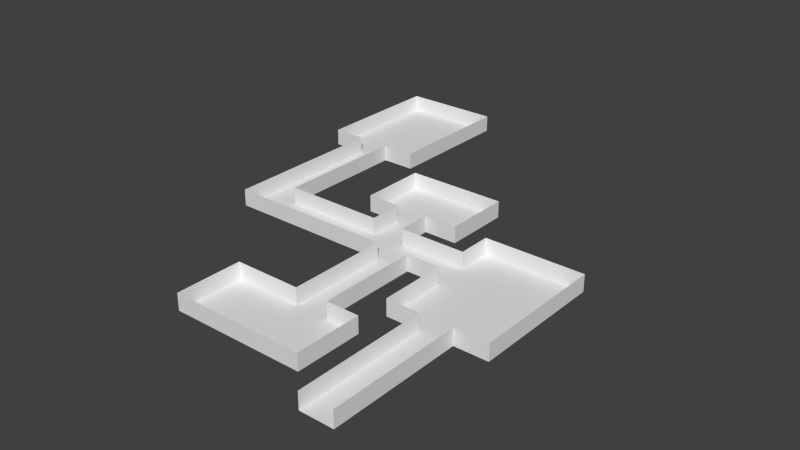 # Source: d1test.blend  (saved by Blender 2.65.0; exported with 4.5.12 LTS)
import bpy
from mathutils import Matrix  # noqa: F401  (used for matrix-valued properties, if any)

bpy.ops.wm.read_factory_settings(use_empty=True)
scene = bpy.context.scene
scene.name = 'Scene'

# ---- collections
col_collection_1 = bpy.data.collections.new('Collection 1'); scene.collection.children.link(col_collection_1)

# ---- materials (node trees are filled in below, after node groups)
mat_grnd = bpy.data.materials.new('Grnd')
mat_grnd.alpha_threshold = 0.0
mat_grnd.use_transparent_shadow = False
mat_grnd.roughness = 0.5
mat_grnd.line_color = (0.0, 0.0, 0.0, 1.0)

# ---- material node trees

# ---- world
world_world = bpy.data.worlds.new('World'); scene.world = world_world
world_world.color = (0.05088, 0.05088, 0.05088)
world_world.use_sun_shadow = False
world_world.sun_shadow_jitter_overblur = 0.0
world_world.cycles.sampling_method = 'MANUAL'
world_world.cycles.sample_map_resolution = 256

# ---- meshes
me_plane_122 = bpy.data.meshes.new('Plane.122')
me_plane_122.from_pydata([(1.0, -1.0, 0.0), (-1.0, -1.0, 0.0), (1.0, 1.0, 0.0), (1.0, -3.0, 6.0), (1.0, -5.0, 6.0), (-1.0, -5.0, 6.0), (-1.0, -3.0, 6.0), (1.0, -1.0, 6.0), (-1.0, -1.0, 6.0), (1.0, 3.0, 6.0), (-1.0, 3.0, 6.0), (1.0, 1.0, 6.0), (-1.0, 1.0, 6.0), (1.0, 3.0, 4.0), (-1.0, 3.0, 4.0), (1.0, -3.0, 1.669e-06), (-1.0, 3.0, 1.192e-07), (-1.0, 3.0, 2.0), (1.0, 3.0, 2.0), (1.0, 3.0, -2.384e-07), (-1.0, 1.0, -3.968e-09), (-1.0, -3.0, 1.903e-06), (-1.0, -5.0, 2.0), (1.0, -5.0, 2.027e-06), (-1.0, -5.0, 2.027e-06), (-1.0, -7.0, 2.0), (1.0, -7.0, 4.0), (1.0, -7.0, 2.0), (1.0, -5.0, 4.0), (1.0, -5.0, 2.0), (-1.0, -5.0, 4.0), (-1.0, -7.0, 4.0), (-1.0, -11.0, 2.0), (-1.0, -9.0, 2.0), (1.0, -9.0, 4.0), (1.0, -9.0, 2.0), (-1.0, -9.0, 4.0), (-1.0, -11.0, 4.0), (1.0, -11.0, 4.0), (1.0, -13.0, 2.0), (-1.0, -13.0, 2.0), (1.0, -11.0, 2.0), (1.0, -15.0, 2.0), (-1.0, -15.0, 2.0), (-1.0, -15.0, 4.0), (1.0, -15.0, 4.0), (1.0, -15.0, 6.0), (-1.0, -15.0, 6.0), (-1.0, -13.0, 4.0), (1.0, -13.0, 4.0), (-1.0, -13.0, 6.0), (1.0, -13.0, 6.0), (-1.0, -15.0, 8.0), (1.0, -7.0, 10.0), (-1.0, -7.0, 10.0), (1.0, -7.0, 8.0), (-1.0, -7.0, 8.0), (1.0, -7.0, 12.0), (-1.0, -7.0, 12.0), (1.0, -7.0, 14.0), (-1.0, -7.0, 14.0), (1.0, -11.0, 8.0), (-1.0, -11.0, 8.0), (1.0, -9.0, 8.0), (-1.0, -9.0, 8.0), (1.0, -9.0, 14.0), (-1.0, -9.0, 14.0), (-1.0, -11.0, 14.0), (1.0, -11.0, 10.0), (1.0, -11.0, 14.0), (-1.0, -11.0, 10.0), (1.0, -11.0, 12.0), (-1.0, -11.0, 12.0), (1.0, -13.0, 10.0), (-1.0, -13.0, 10.0), (1.0, -25.0, 8.0), (-1.0, -23.0, 8.0), (1.0, -21.0, 8.0), (-1.0, -21.0, 8.0), (1.0, -23.0, 8.0), (-1.0, -25.0, 10.0), (-1.0, -25.0, 8.0), (-1.0, -25.0, 12.0), (1.0, -25.0, 10.0), (1.0, -25.0, 12.0), (-1.0, -25.0, 14.0), (1.0, -25.0, 16.0), (-1.0, -25.0, 16.0), (1.0, -25.0, 14.0), (-1.0, -21.0, 16.0), (-1.0, -23.0, 16.0), (1.0, -23.0, 16.0), (1.0, -21.0, 14.0), (1.0, -21.0, 10.0), (-1.0, -21.0, 10.0), (1.0, -21.0, 12.0), (-1.0, -21.0, 14.0), (1.0, -21.0, 16.0), (-1.0, -21.0, 12.0), (1.0, -19.0, 12.0), (-1.0, -19.0, 12.0), (1.0, -19.0, 14.0), (-1.0, -19.0, 14.0), (1.0, -17.0, 12.0), (-1.0, -17.0, 12.0), (-1.0, -15.0, 14.0), (1.0, -17.0, 14.0), (-1.0, -17.0, 14.0), (1.0, -15.0, 8.0), (-1.0, -15.0, 10.0), (-1.0, -13.0, 8.0), (1.0, -13.0, 8.0), (-1.0, -15.0, 12.0), (1.0, -15.0, 12.0), (1.0, -15.0, 10.0), (1.0, -15.0, 14.0), (-1.0, -13.0, 12.0), (1.0, -13.0, 12.0), (-1.0, -13.0, 14.0), (1.0, -13.0, 14.0), (-1.0, -15.0, 16.0), (1.0, -13.0, 16.0), (1.0, -17.0, 16.0), (-1.0, -17.0, 16.0), (1.0, -15.0, 16.0), (1.0, -19.0, 16.0), (-1.0, -19.0, 16.0), (-1.0, -13.0, 16.0), (1.0, -11.0, 16.0), (-1.0, -11.0, 16.0), (1.0, -19.0, 18.0), (-1.0, -19.0, 18.0), (-1.0, -11.0, 18.0), (1.0, -11.0, 20.0), (-1.0, -11.0, 20.0), (1.0, -11.0, 18.0), (1.0, -13.0, 22.0), (1.0, -11.0, 22.0), (-1.0, -11.0, 22.0), (-1.0, -13.0, 22.0), (-1.0, -15.0, 22.0), (1.0, -15.0, 22.0), (-1.0, -17.0, 22.0), (1.0, -19.0, 22.0), (-1.0, -19.0, 22.0), (-1.0, -19.0, 20.0), (1.0, -19.0, 20.0), (1.0, -17.0, 22.0), (-1.0, -21.0, 20.0), (1.0, -25.0, 20.0), (-1.0, -25.0, 20.0), (1.0, -27.0, 20.0), (-1.0, -27.0, 20.0), (-1.0, -23.0, 20.0), (1.0, -21.0, 18.0), (-1.0, -21.0, 18.0), (-1.0, -25.0, 18.0), (-1.0, -23.0, 18.0), (1.0, -27.0, 18.0), (-1.0, -27.0, 18.0), (1.0, -25.0, 18.0), (1.0, -23.0, 18.0), (1.0, -21.0, 20.0), (1.0, -23.0, 20.0)], [], [(10, 9, 11, 12), (58, 57, 59, 60), (62, 61, 63, 64), (150, 149, 151, 152), (1, 0, 2, 20), (6, 3, 4, 5), (8, 7, 3, 6), (12, 11, 7, 8), (14, 13, 9, 10), (17, 18, 13, 14), (16, 19, 18, 17), (20, 2, 19, 16), (24, 23, 15, 21), (21, 15, 0, 1), (5, 4, 28, 30), (22, 29, 23, 24), (25, 27, 29, 22), (30, 28, 26, 31), (31, 26, 34, 36), (33, 35, 27, 25), (32, 41, 35, 33), (36, 34, 38, 37), (37, 38, 49, 48), (40, 39, 41, 32), (43, 42, 39, 40), (44, 45, 42, 43), (47, 46, 45, 44), (51, 50, 48, 49), (111, 110, 50, 51), (52, 108, 46, 47), (54, 53, 57, 58), (56, 55, 53, 54), (64, 63, 55, 56), (60, 59, 65, 66), (66, 65, 69, 67), (70, 68, 61, 62), (67, 69, 71, 72), (72, 71, 117, 116), (74, 73, 68, 70), (81, 75, 79, 76), (76, 79, 77, 78), (78, 77, 93, 94), (80, 83, 75, 81), (82, 84, 83, 80), (85, 88, 84, 82), (87, 86, 88, 85), (90, 91, 86, 87), (89, 97, 91, 90), (94, 93, 95, 98), (96, 92, 97, 89), (98, 95, 99, 100), (102, 101, 92, 96), (107, 106, 101, 102), (100, 99, 103, 104), (104, 103, 113, 112), (105, 115, 106, 107), (109, 114, 108, 52), (73, 74, 110, 111), (112, 113, 114, 109), (119, 118, 116, 117), (121, 127, 118, 119), (120, 124, 115, 105), (123, 122, 124, 120), (126, 125, 122, 123), (127, 121, 128, 129), (129, 128, 135, 132), (131, 130, 125, 126), (132, 135, 133, 134), (134, 133, 137, 138), (138, 137, 136, 139), (139, 136, 141, 140), (140, 141, 147, 142), (142, 147, 143, 144), (144, 143, 146, 145), (145, 146, 162, 148), (148, 162, 163, 153), (153, 163, 149, 150), (157, 161, 154, 155), (155, 154, 130, 131), (156, 160, 161, 157), (159, 158, 160, 156)])
me_plane_122.materials.append(mat_grnd)
me_plane_122.use_remesh_preserve_volume = False
me_plane_122.use_remesh_preserve_attributes = False
me_plane_122.use_mirror_vertex_groups = False
me_plane_122.update()
me_plane_121 = bpy.data.meshes.new('Plane.121')
me_plane_121.from_pydata([(1.0, -1.0, 0.0), (1.0, 1.0, 0.0), (1.0, -3.0, 6.0), (1.0, -3.0, 4.0), (1.0, -5.0, 6.0), (1.0, -1.0, 4.0), (1.0, 1.0, 4.0), (1.0, -1.0, 6.0), (1.0, 3.0, 6.0), (1.0, 1.0, 6.0), (1.0, 3.0, 4.0), (1.0, -3.0, 2.0), (1.0, -3.0, 1.669e-06), (1.0, 1.0, 2.0), (1.0, 3.0, 2.0), (1.0, 3.0, -2.384e-07), (1.0, -1.0, 2.0), (1.0, -5.0, 2.027e-06), (1.0, -7.0, 4.0), (1.0, -7.0, 2.0), (1.0, -5.0, 4.0), (1.0, -5.0, 2.0), (1.0, -9.0, 4.0), (1.0, -9.0, 2.0), (1.0, -11.0, 4.0), (1.0, -13.0, 2.0), (1.0, -11.0, 2.0), (1.0, -15.0, 2.0), (1.0, -15.0, 4.0), (1.0, -15.0, 6.0), (1.0, -13.0, 4.0), (1.0, -13.0, 6.0), (1.0, -7.0, 10.0), (1.0, -7.0, 8.0), (1.0, -7.0, 12.0), (1.0, -7.0, 14.0), (1.0, -11.0, 8.0), (1.0, -9.0, 8.0), (1.0, -9.0, 10.0), (1.0, -9.0, 14.0), (1.0, -9.0, 12.0), (1.0, -11.0, 10.0), (1.0, -11.0, 14.0), (1.0, -11.0, 12.0), (1.0, -13.0, 10.0), (1.0, -25.0, 8.0), (1.0, -21.0, 8.0), (1.0, -23.0, 8.0), (1.0, -25.0, 10.0), (1.0, -25.0, 12.0), (1.0, -25.0, 16.0), (1.0, -25.0, 14.0), (1.0, -23.0, 16.0), (1.0, -23.0, 14.0), (1.0, -21.0, 14.0), (1.0, -23.0, 12.0), (1.0, -23.0, 10.0), (1.0, -21.0, 10.0), (1.0, -21.0, 12.0), (1.0, -21.0, 16.0), (1.0, -19.0, 12.0), (1.0, -19.0, 14.0), (1.0, -17.0, 12.0), (1.0, -17.0, 14.0), (1.0, -15.0, 8.0), (1.0, -13.0, 8.0), (1.0, -15.0, 12.0), (1.0, -15.0, 10.0), (1.0, -15.0, 14.0), (1.0, -13.0, 12.0), (1.0, -13.0, 14.0), (1.0, -13.0, 16.0), (1.0, -17.0, 16.0), (1.0, -15.0, 16.0), (1.0, -19.0, 16.0), (1.0, -11.0, 16.0), (1.0, -15.0, 18.0), (1.0, -19.0, 18.0), (1.0, -11.0, 20.0), (1.0, -13.0, 20.0), (1.0, -13.0, 18.0), (1.0, -11.0, 18.0), (1.0, -13.0, 22.0), (1.0, -11.0, 22.0), (1.0, -15.0, 22.0), (1.0, -17.0, 18.0), (1.0, -15.0, 20.0), (1.0, -19.0, 22.0), (1.0, -19.0, 20.0), (1.0, -17.0, 22.0), (1.0, -17.0, 20.0), (1.0, -25.0, 20.0), (1.0, -27.0, 20.0), (1.0, -21.0, 18.0), (1.0, -27.0, 18.0), (1.0, -25.0, 18.0), (1.0, -23.0, 18.0), (1.0, -21.0, 20.0), (1.0, -23.0, 20.0)], [], [(19, 18, 20, 21), (21, 20, 3, 11), (20, 4, 2, 3), (3, 2, 7, 5), (11, 3, 5, 16), (16, 5, 6, 13), (5, 7, 9, 6), (6, 9, 8, 10), (13, 6, 10, 14), (17, 21, 11, 12), (1, 13, 14, 15), (0, 16, 13, 1), (12, 11, 16, 0), (23, 22, 18, 19), (26, 24, 22, 23), (25, 30, 24, 26), (27, 28, 30, 25), (28, 29, 31, 30), (29, 64, 65, 31), (38, 40, 34, 32), (37, 38, 32, 33), (40, 39, 35, 34), (36, 41, 38, 37), (43, 42, 39, 40), (41, 43, 40, 38), (44, 69, 43, 41), (47, 56, 57, 46), (45, 48, 56, 47), (48, 49, 55, 56), (49, 51, 53, 55), (51, 50, 52, 53), (53, 52, 59, 54), (56, 55, 58, 57), (55, 53, 54, 58), (58, 54, 61, 60), (60, 61, 63, 62), (62, 63, 68, 66), (64, 67, 44, 65), (67, 66, 69, 44), (66, 68, 70, 69), (68, 73, 71, 70), (72, 85, 76, 73), (73, 76, 80, 71), (71, 80, 81, 75), (74, 77, 85, 72), (80, 79, 78, 81), (79, 82, 83, 78), (86, 84, 82, 79), (76, 86, 79, 80), (85, 90, 86, 76), (90, 89, 84, 86), (88, 87, 89, 90), (77, 88, 90, 85), (94, 92, 91, 95), (95, 91, 98, 96), (93, 97, 88, 77), (96, 98, 97, 93)])
_uv = me_plane_121.uv_layers.new(name='UVMap')
_uv.uv.foreach_set('vector', [0.8547, 0.9841, 0.8547, 0.8375, 1.001, 0.8375, 1.001, 0.984, 1.001, 0.984, 1.001, 0.8375, 1.148, 0.8374, 1.148, 0.984, 1.001, 0.8375, 1.001, 0.6909, 1.148, 0.6908, 1.148, 0.8374, 1.148, 0.8374, 1.148, 0.6908, 1.294, 0.6908, 1.294, 0.8374, 1.148, 0.984, 1.148, 0.8374, 1.294, 0.8374, 1.294, 0.984, 1.294, 0.984, 1.294, 0.8374, 1.441, 0.8374, 1.441, 0.984, 1.294, 0.8374, 1.294, 0.6908, 1.441, 0.6908, 1.441, 0.8374, 1.441, 0.8374, 1.441, 0.6908, 1.588, 0.6908, 1.588, 0.8374, 1.441, 0.984, 1.441, 0.8374, 1.588, 0.8374, 1.588, 0.984, 1.001, 1.131, 1.001, 0.984, 1.148, 0.984, 1.148, 1.131, 1.441, 1.131, 1.441, 0.984, 1.588, 0.984, 1.588, 1.131, 1.295, 1.131, 1.294, 0.984, 1.441, 0.984, 1.441, 1.131, 1.148, 1.131, 1.148, 0.984, 1.294, 0.984, 1.295, 1.131, 0.7081, 0.9841, 0.7081, 0.8375, 0.8547, 0.8375, 0.8547, 0.9841, 0.5616, 0.9841, 0.5615, 0.8375, 0.7081, 0.8375, 0.7081, 0.9841, 0.415, 0.9841, 0.415, 0.8376, 0.5615, 0.8375, 0.5616, 0.9841, 0.2685, 0.9842, 0.2684, 0.8376, 0.415, 0.8376, 0.415, 0.9841, 0.2684, 0.8376, 0.2684, 0.6911, 0.4149, 0.691, 0.415, 0.8376, 0.2684, 0.6911, 0.2683, 0.5445, 0.4149, 0.5445, 0.4149, 0.691, 0.7078, 0.3978, 0.7078, 0.2513, 0.8543, 0.2513, 0.8543, 0.3978, 0.7079, 0.5443, 0.7078, 0.3978, 0.8543, 0.3978, 0.8544, 0.5443, 0.7078, 0.2513, 0.7077, 0.1048, 0.8542, 0.1048, 0.8543, 0.2513, 0.5614, 0.5444, 0.5613, 0.3979, 0.7078, 0.3978, 0.7079, 0.5443, 0.5612, 0.2514, 0.5612, 0.1049, 0.7077, 0.1048, 0.7078, 0.2513, 0.5613, 0.3979, 0.5612, 0.2514, 0.7078, 0.2513, 0.7078, 0.3978, 0.4148, 0.398, 0.4147, 0.2515, 0.5612, 0.2514, 0.5613, 0.3979, -0.3176, 0.5447, -0.3177, 0.3982, -0.1712, 0.3982, -0.1711, 0.5447, -0.4641, 0.5448, -0.4642, 0.3983, -0.3177, 0.3982, -0.3176, 0.5447, -0.4642, 0.3983, -0.4642, 0.2518, -0.3177, 0.2517, -0.3177, 0.3982, -0.4642, 0.2518, -0.4643, 0.1053, -0.3178, 0.1052, -0.3177, 0.2517, -0.4643, 0.1053, -0.4643, -0.04123, -0.3178, -0.04128, -0.3178, 0.1052, -0.3178, 0.1052, -0.3178, -0.04128, -0.1713, -0.04132, -0.1713, 0.1052, -0.3177, 0.3982, -0.3177, 0.2517, -0.1712, 0.2517, -0.1712, 0.3982, -0.3177, 0.2517, -0.3178, 0.1052, -0.1713, 0.1052, -0.1712, 0.2517, -0.1712, 0.2517, -0.1713, 0.1052, -0.02479, 0.1051, -0.02474, 0.2516, -0.02474, 0.2516, -0.02479, 0.1051, 0.1217, 0.1051, 0.1218, 0.2516, 0.1218, 0.2516, 0.1217, 0.1051, 0.2682, 0.105, 0.2682, 0.2515, 0.2683, 0.5445, 0.2683, 0.398, 0.4148, 0.398, 0.4149, 0.5445, 0.2683, 0.398, 0.2682, 0.2515, 0.4147, 0.2515, 0.4148, 0.398, 0.2682, 0.2515, 0.2682, 0.105, 0.4147, 0.105, 0.4147, 0.2515, 0.2682, 0.105, 0.2681, -0.04143, 0.4146, -0.04151, 0.4147, 0.105, 0.1217, -0.04134, 0.1216, -0.1878, 0.268, -0.1879, 0.2681, -0.04143, 0.2681, -0.04143, 0.268, -0.1879, 0.4145, -0.188, 0.4146, -0.04151, 0.4146, -0.04151, 0.4145, -0.188, 0.5609, -0.1881, 0.561, -0.04161, -0.02474, -0.04125, -0.02483, -0.1877, 0.1216, -0.1878, 0.1217, -0.04134, 0.4145, -0.188, 0.4144, -0.3344, 0.5608, -0.3345, 0.5609, -0.1881, 0.4144, -0.3344, 0.4143, -0.4809, 0.5607, -0.481, 0.5608, -0.3345, 0.2679, -0.3343, 0.2678, -0.4808, 0.4143, -0.4809, 0.4144, -0.3344, 0.268, -0.1879, 0.2679, -0.3343, 0.4144, -0.3344, 0.4145, -0.188, 0.1216, -0.1878, 0.1215, -0.3342, 0.2679, -0.3343, 0.268, -0.1879, 0.1215, -0.3342, 0.1214, -0.4807, 0.2678, -0.4808, 0.2679, -0.3343, -0.02494, -0.3341, -0.02505, -0.4806, 0.1214, -0.4807, 0.1215, -0.3342, -0.02483, -0.1877, -0.02494, -0.3341, 0.1215, -0.3342, 0.1216, -0.1878, -0.6105, -0.1872, -0.6106, -0.3336, -0.4642, -0.3337, -0.4641, -0.1873, -0.4641, -0.1873, -0.4642, -0.3337, -0.3178, -0.3339, -0.3177, -0.1874, -0.1712, -0.1876, -0.1714, -0.334, -0.02494, -0.3341, -0.02483, -0.1877, -0.3177, -0.1874, -0.3178, -0.3339, -0.1714, -0.334, -0.1712, -0.1876])
me_plane_121.materials.append(mat_grnd)
me_plane_121.use_remesh_preserve_volume = False
me_plane_121.use_remesh_preserve_attributes = False
me_plane_121.use_mirror_vertex_groups = False
me_plane_121.update()

# ---- objects
ob_walls = bpy.data.objects.new('Walls', me_plane_122)
ob_ground = bpy.data.objects.new('Ground', me_plane_121)

# ---- transforms, parenting, visibility, modifiers, constraints
ob_walls.location = (-19.0, 22.0, 0.5)
ob_walls.rotation_euler = (-6.283, 1.571, 0.0)
ob_walls.scale = (0.5, 1.0, 1.0)
ob_walls.lineart.crease_threshold = 0.0
ob_ground.location = (-19.0, 22.0, 0.5)
ob_ground.rotation_euler = (-6.283, 1.571, 0.0)
ob_ground.scale = (0.5, 1.0, 1.0)
ob_ground.lineart.crease_threshold = 0.0

# ---- collection membership
col_collection_1.objects.link(ob_walls)
col_collection_1.objects.link(ob_ground)

# ---- scene / render settings (as saved in the file)
scene.frame_start = 1; scene.frame_end = 250; scene.frame_set(0)
scene.render.engine = 'BLENDER_EEVEE_NEXT'
scene.render.image_settings.color_mode = 'RGB'
scene.render.image_settings.compression = 90
scene.render.resolution_percentage = 50
scene.render.dither_intensity = 0.0
scene.render.bake_margin = 2
scene.render.bake_bias = 0.0
scene.cycles.use_denoising = False
scene.cycles.samples = 10
scene.cycles.sampling_pattern = 'TABULATED_SOBOL'
scene.cycles.light_sampling_threshold = 0.0
scene.cycles.use_adaptive_sampling = False
scene.cycles.use_light_tree = False
scene.cycles.blur_glossy = 0.0
scene.cycles.volume_bounces = 1
scene.cycles.pixel_filter_type = 'GAUSSIAN'
scene.cycles.sample_clamp_indirect = 0.0
scene.view_settings.view_transform = 'Standard'
bpy.context.view_layer.update()

# ---- added for rendering (the .blend has no active camera and no usable light): camera, sun
cam_auto = bpy.data.cameras.new('AutoCamera')
cam_auto.lens = 50.0
cam_auto.sensor_width = 36.0
cam_auto.clip_end = 1000.0
ob_auto_camera = bpy.data.objects.new('AutoCamera', cam_auto)
scene.collection.objects.link(ob_auto_camera)
ob_auto_camera.location = (26.4328, -31.3193, 28.0462)
ob_auto_camera.rotation_euler = (1.09748, -7.21219e-08, 0.694738)
scene.camera = ob_auto_camera
light_auto_sun = bpy.data.lights.new('AutoSun', 'SUN')
light_auto_sun.energy = 3.0
light_auto_sun.angle = 0.0523599
ob_auto_sun = bpy.data.objects.new('AutoSun', light_auto_sun)
scene.collection.objects.link(ob_auto_sun)
ob_auto_sun.rotation_euler = (0.872665, 0.174533, 0.523599)
bpy.context.view_layer.update()
